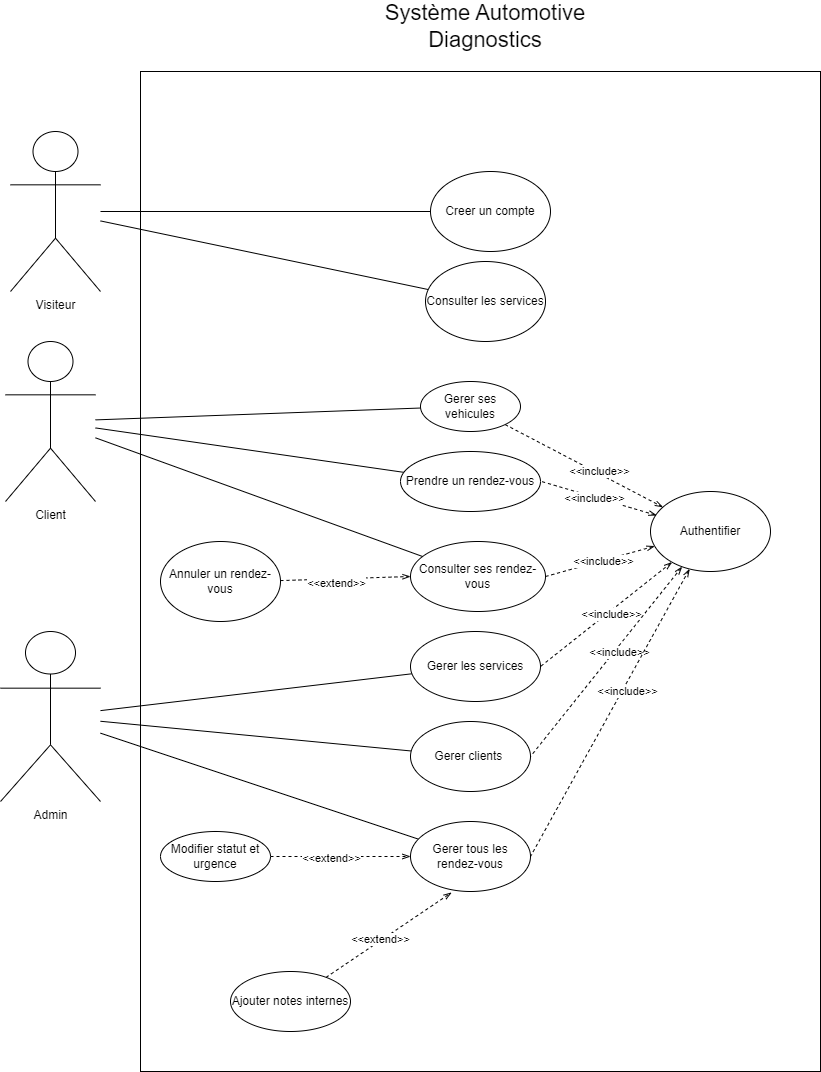

The diagram above was exported from draw.io. Its source (the exported page's mxGraphModel, read from the mxfile embedded in the PNG):
<mxGraphModel dx="3557" dy="2458" grid="1" gridSize="10" guides="1" tooltips="1" connect="1" arrows="1" fold="1" page="1" pageScale="1" pageWidth="827" pageHeight="1169" math="0" shadow="0">
  <root>
    <mxCell id="0" />
    <mxCell id="1" parent="0" />
    <mxCell id="rv6e1uS3jDhWfkYgSq8G-90" parent="1" style="rounded=0;whiteSpace=wrap;html=1;" value="" vertex="1">
      <mxGeometry height="1000" width="680" x="380" y="-130" as="geometry" />
    </mxCell>
    <mxCell id="rv6e1uS3jDhWfkYgSq8G-1" parent="1" style="shape=umlActor;verticalLabelPosition=bottom;verticalAlign=top;html=1;outlineConnect=0;" value="Client" vertex="1">
      <mxGeometry height="160" width="90" x="245" y="140" as="geometry" />
    </mxCell>
    <mxCell id="rv6e1uS3jDhWfkYgSq8G-2" parent="1" style="shape=umlActor;verticalLabelPosition=bottom;verticalAlign=top;html=1;outlineConnect=0;" value="Admin" vertex="1">
      <mxGeometry height="170" width="100" x="240" y="430" as="geometry" />
    </mxCell>
    <mxCell id="rv6e1uS3jDhWfkYgSq8G-44" edge="1" parent="1" source="rv6e1uS3jDhWfkYgSq8G-11" style="rounded=0;orthogonalLoop=1;jettySize=auto;html=1;endArrow=none;endFill=0;" target="rv6e1uS3jDhWfkYgSq8G-1">
      <mxGeometry relative="1" as="geometry" />
    </mxCell>
    <mxCell id="rv6e1uS3jDhWfkYgSq8G-76" edge="1" parent="1" source="rv6e1uS3jDhWfkYgSq8G-11" style="rounded=0;orthogonalLoop=1;jettySize=auto;html=1;dashed=1;endArrow=openThin;endFill=0;" target="rv6e1uS3jDhWfkYgSq8G-31">
      <mxGeometry relative="1" as="geometry" />
    </mxCell>
    <mxCell id="rv6e1uS3jDhWfkYgSq8G-78" connectable="0" parent="rv6e1uS3jDhWfkYgSq8G-76" style="edgeLabel;html=1;align=center;verticalAlign=middle;resizable=0;points=[];" value="&amp;lt;&amp;lt;include&amp;gt;&amp;gt;" vertex="1">
      <mxGeometry relative="1" x="0.1623" y="3" as="geometry">
        <mxPoint as="offset" />
      </mxGeometry>
    </mxCell>
    <mxCell id="rv6e1uS3jDhWfkYgSq8G-11" parent="1" style="ellipse;whiteSpace=wrap;html=1;" value="Gerer ses vehicules" vertex="1">
      <mxGeometry height="50" width="100" x="660" y="180" as="geometry" />
    </mxCell>
    <mxCell id="rv6e1uS3jDhWfkYgSq8G-22" parent="1" style="ellipse;whiteSpace=wrap;html=1;" value="Ajouter notes internes" vertex="1">
      <mxGeometry height="60" width="120" x="470" y="770" as="geometry" />
    </mxCell>
    <mxCell id="rv6e1uS3jDhWfkYgSq8G-60" edge="1" parent="1" source="rv6e1uS3jDhWfkYgSq8G-23" style="rounded=0;orthogonalLoop=1;jettySize=auto;html=1;dashed=1;endArrow=openThin;endFill=0;" target="rv6e1uS3jDhWfkYgSq8G-24">
      <mxGeometry relative="1" as="geometry" />
    </mxCell>
    <mxCell id="rv6e1uS3jDhWfkYgSq8G-85" connectable="0" parent="rv6e1uS3jDhWfkYgSq8G-60" style="edgeLabel;html=1;align=center;verticalAlign=middle;resizable=0;points=[];" value="&amp;lt;&amp;lt;extend&amp;gt;&amp;gt;" vertex="1">
      <mxGeometry relative="1" x="-0.1381" y="-1" as="geometry">
        <mxPoint as="offset" />
      </mxGeometry>
    </mxCell>
    <mxCell id="rv6e1uS3jDhWfkYgSq8G-23" parent="1" style="ellipse;whiteSpace=wrap;html=1;" value="Modifier statut et urgence" vertex="1">
      <mxGeometry height="50" width="110" x="400" y="630" as="geometry" />
    </mxCell>
    <mxCell id="rv6e1uS3jDhWfkYgSq8G-52" edge="1" parent="1" source="rv6e1uS3jDhWfkYgSq8G-24" style="rounded=0;orthogonalLoop=1;jettySize=auto;html=1;endArrow=none;endFill=0;" target="rv6e1uS3jDhWfkYgSq8G-2">
      <mxGeometry relative="1" as="geometry" />
    </mxCell>
    <mxCell id="rv6e1uS3jDhWfkYgSq8G-24" parent="1" style="ellipse;whiteSpace=wrap;html=1;" value="Gerer tous les rendez-vous" vertex="1">
      <mxGeometry height="70" width="120" x="650" y="620" as="geometry" />
    </mxCell>
    <mxCell id="rv6e1uS3jDhWfkYgSq8G-51" edge="1" parent="1" source="rv6e1uS3jDhWfkYgSq8G-25" style="rounded=0;orthogonalLoop=1;jettySize=auto;html=1;endArrow=none;endFill=0;" target="rv6e1uS3jDhWfkYgSq8G-2">
      <mxGeometry relative="1" as="geometry" />
    </mxCell>
    <mxCell id="rv6e1uS3jDhWfkYgSq8G-25" parent="1" style="ellipse;whiteSpace=wrap;html=1;" value="Gerer clients&amp;nbsp;" vertex="1">
      <mxGeometry height="70" width="120" x="650" y="520" as="geometry" />
    </mxCell>
    <mxCell id="rv6e1uS3jDhWfkYgSq8G-42" edge="1" parent="1" source="rv6e1uS3jDhWfkYgSq8G-27" style="rounded=0;orthogonalLoop=1;jettySize=auto;html=1;endArrow=none;endFill=0;" target="rv6e1uS3jDhWfkYgSq8G-1">
      <mxGeometry relative="1" as="geometry" />
    </mxCell>
    <mxCell id="rv6e1uS3jDhWfkYgSq8G-27" parent="1" style="ellipse;whiteSpace=wrap;html=1;" value="Consulter ses rendez-vous" vertex="1">
      <mxGeometry height="70" width="135" x="650" y="340" as="geometry" />
    </mxCell>
    <mxCell id="rv6e1uS3jDhWfkYgSq8G-62" edge="1" parent="1" source="rv6e1uS3jDhWfkYgSq8G-28" style="rounded=0;orthogonalLoop=1;jettySize=auto;html=1;entryX=0;entryY=0.5;entryDx=0;entryDy=0;dashed=1;endArrow=openThin;endFill=0;" target="rv6e1uS3jDhWfkYgSq8G-27">
      <mxGeometry relative="1" as="geometry" />
    </mxCell>
    <mxCell id="rv6e1uS3jDhWfkYgSq8G-84" connectable="0" parent="rv6e1uS3jDhWfkYgSq8G-62" style="edgeLabel;html=1;align=center;verticalAlign=middle;resizable=0;points=[];" value="&amp;lt;&amp;lt;extend&amp;gt;&amp;gt;" vertex="1">
      <mxGeometry relative="1" x="-0.1495" y="-3" as="geometry">
        <mxPoint as="offset" />
      </mxGeometry>
    </mxCell>
    <mxCell id="rv6e1uS3jDhWfkYgSq8G-28" parent="1" style="ellipse;whiteSpace=wrap;html=1;" value="Annuler un rendez-vous" vertex="1">
      <mxGeometry height="80" width="120" x="400" y="340" as="geometry" />
    </mxCell>
    <mxCell id="rv6e1uS3jDhWfkYgSq8G-45" edge="1" parent="1" source="rv6e1uS3jDhWfkYgSq8G-29" style="rounded=0;orthogonalLoop=1;jettySize=auto;html=1;endArrow=none;endFill=0;" target="rv6e1uS3jDhWfkYgSq8G-1">
      <mxGeometry relative="1" as="geometry" />
    </mxCell>
    <mxCell id="rv6e1uS3jDhWfkYgSq8G-29" parent="1" style="ellipse;whiteSpace=wrap;html=1;" value="Prendre un rendez-vous" vertex="1">
      <mxGeometry height="60" width="140" x="640" y="250" as="geometry" />
    </mxCell>
    <mxCell id="rv6e1uS3jDhWfkYgSq8G-55" edge="1" parent="1" style="rounded=0;orthogonalLoop=1;jettySize=auto;html=1;entryX=1;entryY=0.5;entryDx=0;entryDy=0;endArrow=none;endFill=0;dashed=1;startArrow=openThin;startFill=0;">
      <mxGeometry relative="1" as="geometry">
        <mxPoint x="896.1049319056187" y="313.8543917369467" as="sourcePoint" />
        <mxPoint x="781" y="280" as="targetPoint" />
      </mxGeometry>
    </mxCell>
    <mxCell id="rv6e1uS3jDhWfkYgSq8G-79" connectable="0" parent="rv6e1uS3jDhWfkYgSq8G-55" style="edgeLabel;html=1;align=center;verticalAlign=middle;resizable=0;points=[];" value="&amp;lt;&amp;lt;include&amp;gt;&amp;gt;" vertex="1">
      <mxGeometry relative="1" x="0.0979" as="geometry">
        <mxPoint as="offset" />
      </mxGeometry>
    </mxCell>
    <mxCell id="rv6e1uS3jDhWfkYgSq8G-56" edge="1" parent="1" source="rv6e1uS3jDhWfkYgSq8G-31" style="rounded=0;orthogonalLoop=1;jettySize=auto;html=1;entryX=1;entryY=0.5;entryDx=0;entryDy=0;endArrow=none;endFill=0;dashed=1;startArrow=openThin;startFill=0;" target="rv6e1uS3jDhWfkYgSq8G-27">
      <mxGeometry relative="1" as="geometry" />
    </mxCell>
    <mxCell id="rv6e1uS3jDhWfkYgSq8G-80" connectable="0" parent="rv6e1uS3jDhWfkYgSq8G-56" style="edgeLabel;html=1;align=center;verticalAlign=middle;resizable=0;points=[];" value="&amp;lt;&amp;lt;include&amp;gt;&amp;gt;" vertex="1">
      <mxGeometry relative="1" x="-0.0482" y="-1" as="geometry">
        <mxPoint as="offset" />
      </mxGeometry>
    </mxCell>
    <mxCell id="rv6e1uS3jDhWfkYgSq8G-57" edge="1" parent="1" source="rv6e1uS3jDhWfkYgSq8G-31" style="rounded=0;orthogonalLoop=1;jettySize=auto;html=1;entryX=1;entryY=0.5;entryDx=0;entryDy=0;endArrow=none;endFill=0;dashed=1;startArrow=openThin;startFill=0;" target="rv6e1uS3jDhWfkYgSq8G-36">
      <mxGeometry relative="1" as="geometry" />
    </mxCell>
    <mxCell id="rv6e1uS3jDhWfkYgSq8G-81" connectable="0" parent="rv6e1uS3jDhWfkYgSq8G-57" style="edgeLabel;html=1;align=center;verticalAlign=middle;resizable=0;points=[];" value="&amp;lt;&amp;lt;include&amp;gt;&amp;gt;" vertex="1">
      <mxGeometry relative="1" x="-0.0584" y="1" as="geometry">
        <mxPoint as="offset" />
      </mxGeometry>
    </mxCell>
    <mxCell id="rv6e1uS3jDhWfkYgSq8G-58" edge="1" parent="1" source="rv6e1uS3jDhWfkYgSq8G-31" style="rounded=0;orthogonalLoop=1;jettySize=auto;html=1;entryX=1;entryY=0.5;entryDx=0;entryDy=0;endArrow=none;endFill=0;dashed=1;startArrow=openThin;startFill=0;" target="rv6e1uS3jDhWfkYgSq8G-25">
      <mxGeometry relative="1" as="geometry" />
    </mxCell>
    <mxCell id="rv6e1uS3jDhWfkYgSq8G-82" connectable="0" parent="rv6e1uS3jDhWfkYgSq8G-58" style="edgeLabel;html=1;align=center;verticalAlign=middle;resizable=0;points=[];" value="&amp;lt;&amp;lt;include&amp;gt;&amp;gt;" vertex="1">
      <mxGeometry relative="1" x="-0.1203" y="3" as="geometry">
        <mxPoint as="offset" />
      </mxGeometry>
    </mxCell>
    <mxCell id="rv6e1uS3jDhWfkYgSq8G-59" edge="1" parent="1" source="rv6e1uS3jDhWfkYgSq8G-31" style="rounded=0;orthogonalLoop=1;jettySize=auto;html=1;entryX=1;entryY=0.5;entryDx=0;entryDy=0;endArrow=none;endFill=0;dashed=1;startArrow=openThin;startFill=0;" target="rv6e1uS3jDhWfkYgSq8G-24">
      <mxGeometry relative="1" as="geometry" />
    </mxCell>
    <mxCell id="rv6e1uS3jDhWfkYgSq8G-83" connectable="0" parent="rv6e1uS3jDhWfkYgSq8G-59" style="edgeLabel;html=1;align=center;verticalAlign=middle;resizable=0;points=[];" value="&amp;lt;&amp;lt;include&amp;gt;&amp;gt;" vertex="1">
      <mxGeometry relative="1" x="-0.1704" y="3" as="geometry">
        <mxPoint as="offset" />
      </mxGeometry>
    </mxCell>
    <mxCell id="rv6e1uS3jDhWfkYgSq8G-31" parent="1" style="ellipse;whiteSpace=wrap;html=1;" value="Authentifier" vertex="1">
      <mxGeometry height="80" width="120" x="890" y="290" as="geometry" />
    </mxCell>
    <mxCell id="rv6e1uS3jDhWfkYgSq8G-43" edge="1" parent="1" source="rv6e1uS3jDhWfkYgSq8G-32" style="rounded=0;orthogonalLoop=1;jettySize=auto;html=1;endArrow=none;endFill=0;" target="rv6e1uS3jDhWfkYgSq8G-91">
      <mxGeometry relative="1" as="geometry" />
    </mxCell>
    <mxCell id="rv6e1uS3jDhWfkYgSq8G-32" parent="1" style="ellipse;whiteSpace=wrap;html=1;" value="Creer un compte" vertex="1">
      <mxGeometry height="80" width="120" x="670" y="-30" as="geometry" />
    </mxCell>
    <mxCell id="rv6e1uS3jDhWfkYgSq8G-50" edge="1" parent="1" source="rv6e1uS3jDhWfkYgSq8G-36" style="rounded=0;orthogonalLoop=1;jettySize=auto;html=1;endArrow=none;endFill=0;" target="rv6e1uS3jDhWfkYgSq8G-2">
      <mxGeometry relative="1" as="geometry" />
    </mxCell>
    <mxCell id="rv6e1uS3jDhWfkYgSq8G-36" parent="1" style="ellipse;whiteSpace=wrap;html=1;" value="Gerer les services" vertex="1">
      <mxGeometry height="70" width="130" x="650" y="430" as="geometry" />
    </mxCell>
    <mxCell id="rv6e1uS3jDhWfkYgSq8G-61" edge="1" parent="1" source="rv6e1uS3jDhWfkYgSq8G-22" style="rounded=0;orthogonalLoop=1;jettySize=auto;html=1;entryX=0.342;entryY=1.015;entryDx=0;entryDy=0;entryPerimeter=0;dashed=1;endArrow=openThin;endFill=0;" target="rv6e1uS3jDhWfkYgSq8G-24">
      <mxGeometry relative="1" as="geometry" />
    </mxCell>
    <mxCell id="rv6e1uS3jDhWfkYgSq8G-86" connectable="0" parent="rv6e1uS3jDhWfkYgSq8G-61" style="edgeLabel;html=1;align=center;verticalAlign=middle;resizable=0;points=[];" value="&amp;lt;&amp;lt;extend&amp;gt;&amp;gt;" vertex="1">
      <mxGeometry relative="1" x="-0.1183" y="3" as="geometry">
        <mxPoint as="offset" />
      </mxGeometry>
    </mxCell>
    <mxCell id="rv6e1uS3jDhWfkYgSq8G-87" parent="1" style="text;html=1;whiteSpace=wrap;strokeColor=none;fillColor=none;align=center;verticalAlign=middle;rounded=0;" value="&lt;font style=&quot;font-size: 22px;&quot;&gt;Système Automotive Diagnostics&lt;/font&gt;" vertex="1">
      <mxGeometry height="50" width="270" x="590" y="-200" as="geometry" />
    </mxCell>
    <mxCell id="rv6e1uS3jDhWfkYgSq8G-91" parent="1" style="shape=umlActor;verticalLabelPosition=bottom;verticalAlign=top;html=1;outlineConnect=0;" value="Visiteur" vertex="1">
      <mxGeometry height="160" width="90" x="250" y="-70" as="geometry" />
    </mxCell>
    <mxCell id="rv6e1uS3jDhWfkYgSq8G-93" edge="1" parent="1" source="rv6e1uS3jDhWfkYgSq8G-92" style="rounded=0;orthogonalLoop=1;jettySize=auto;html=1;endArrow=none;endFill=0;" target="rv6e1uS3jDhWfkYgSq8G-91">
      <mxGeometry relative="1" as="geometry" />
    </mxCell>
    <mxCell id="rv6e1uS3jDhWfkYgSq8G-92" parent="1" style="ellipse;whiteSpace=wrap;html=1;" value="Consulter les services" vertex="1">
      <mxGeometry height="80" width="120" x="665" y="60" as="geometry" />
    </mxCell>
  </root>
</mxGraphModel>